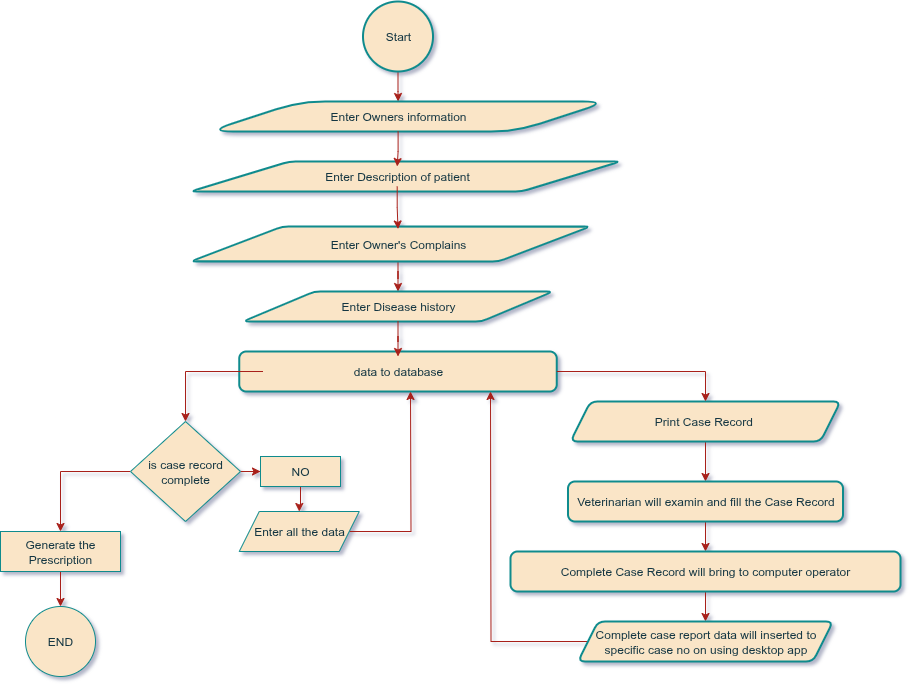

The diagram above was exported from draw.io. Its source (the exported page's mxGraphModel, read from the mxfile embedded in the PNG):
<mxGraphModel dx="816" dy="453" grid="1" gridSize="15" guides="1" tooltips="1" connect="1" arrows="1" fold="1" page="1" pageScale="1" pageWidth="1169" pageHeight="827" background="#ffffff" math="0" shadow="1">
  <root>
    <mxCell id="0" />
    <mxCell id="1" parent="0" />
    <mxCell id="yOiksliIahx2sl_J9FxZ-13" value="" style="edgeStyle=orthogonalEdgeStyle;rounded=0;orthogonalLoop=1;jettySize=auto;html=1;labelBackgroundColor=none;strokeColor=#A8201A;fontColor=default;" edge="1" parent="1" source="yOiksliIahx2sl_J9FxZ-1" target="yOiksliIahx2sl_J9FxZ-3">
      <mxGeometry relative="1" as="geometry" />
    </mxCell>
    <mxCell id="yOiksliIahx2sl_J9FxZ-1" value="Start" style="strokeWidth=2;html=1;shape=mxgraph.flowchart.start_2;whiteSpace=wrap;labelBackgroundColor=none;fillColor=#FAE5C7;strokeColor=#0F8B8D;fontColor=#143642;" vertex="1" parent="1">
      <mxGeometry x="382.5" y="10" width="70" height="70" as="geometry" />
    </mxCell>
    <mxCell id="yOiksliIahx2sl_J9FxZ-35" value="" style="edgeStyle=orthogonalEdgeStyle;rounded=0;orthogonalLoop=1;jettySize=auto;html=1;labelBackgroundColor=none;strokeColor=#A8201A;fontColor=default;" edge="1" parent="1" source="yOiksliIahx2sl_J9FxZ-23" target="yOiksliIahx2sl_J9FxZ-34">
      <mxGeometry relative="1" as="geometry" />
    </mxCell>
    <mxCell id="yOiksliIahx2sl_J9FxZ-41" value="" style="group;labelBackgroundColor=none;fontColor=#143642;" vertex="1" connectable="0" parent="1">
      <mxGeometry x="227.5" y="110" width="400" height="30" as="geometry" />
    </mxCell>
    <mxCell id="yOiksliIahx2sl_J9FxZ-40" value="" style="shape=parallelogram;html=1;strokeWidth=2;perimeter=parallelogramPerimeter;whiteSpace=wrap;rounded=1;arcSize=50;size=0.23;strokeColor=#0F8B8D;fontColor=#143642;fillColor=#FAE5C7;labelBackgroundColor=none;" vertex="1" parent="yOiksliIahx2sl_J9FxZ-41">
      <mxGeometry width="400" height="30" as="geometry" />
    </mxCell>
    <mxCell id="yOiksliIahx2sl_J9FxZ-3" value="Enter Owners information" style="text;html=1;align=center;verticalAlign=middle;whiteSpace=wrap;rounded=0;movable=1;resizable=1;rotatable=1;deletable=1;editable=1;locked=0;connectable=1;labelBackgroundColor=none;fontColor=#143642;container=0;" vertex="1" parent="yOiksliIahx2sl_J9FxZ-41">
      <mxGeometry x="116.25000000000006" width="147.5" height="30" as="geometry" />
    </mxCell>
    <mxCell id="yOiksliIahx2sl_J9FxZ-44" value="" style="group;verticalAlign=top;labelBackgroundColor=none;fontColor=#143642;" vertex="1" connectable="0" parent="1">
      <mxGeometry x="210" y="170" width="430" height="30" as="geometry" />
    </mxCell>
    <mxCell id="yOiksliIahx2sl_J9FxZ-19" style="edgeStyle=orthogonalEdgeStyle;rounded=0;orthogonalLoop=1;jettySize=auto;html=1;exitX=0.5;exitY=1;exitDx=0;exitDy=0;labelBackgroundColor=none;strokeColor=#A8201A;fontColor=default;" edge="1" parent="yOiksliIahx2sl_J9FxZ-44" source="yOiksliIahx2sl_J9FxZ-10" target="yOiksliIahx2sl_J9FxZ-10">
      <mxGeometry relative="1" as="geometry" />
    </mxCell>
    <mxCell id="yOiksliIahx2sl_J9FxZ-43" value="" style="shape=parallelogram;html=1;strokeWidth=2;perimeter=parallelogramPerimeter;whiteSpace=wrap;rounded=1;arcSize=12;size=0.23;strokeColor=#0F8B8D;fontColor=#143642;fillColor=#FAE5C7;labelBackgroundColor=none;" vertex="1" parent="yOiksliIahx2sl_J9FxZ-44">
      <mxGeometry width="430" height="30" as="geometry" />
    </mxCell>
    <mxCell id="yOiksliIahx2sl_J9FxZ-10" value="Enter Description of patient" style="text;html=1;align=center;verticalAlign=middle;whiteSpace=wrap;rounded=0;movable=1;resizable=1;rotatable=1;deletable=1;editable=1;locked=0;connectable=1;container=0;labelBackgroundColor=none;fontColor=#143642;" vertex="1" parent="yOiksliIahx2sl_J9FxZ-44">
      <mxGeometry x="112.5" y="5" width="188.44" height="20" as="geometry" />
    </mxCell>
    <mxCell id="yOiksliIahx2sl_J9FxZ-45" value="" style="edgeStyle=orthogonalEdgeStyle;rounded=0;orthogonalLoop=1;jettySize=auto;html=1;strokeColor=#A8201A;fontColor=default;fillColor=#FAE5C7;labelBackgroundColor=none;" edge="1" parent="1" source="yOiksliIahx2sl_J9FxZ-3" target="yOiksliIahx2sl_J9FxZ-10">
      <mxGeometry relative="1" as="geometry" />
    </mxCell>
    <mxCell id="yOiksliIahx2sl_J9FxZ-47" value="" style="group;labelBackgroundColor=none;fontColor=#143642;" vertex="1" connectable="0" parent="1">
      <mxGeometry x="210" y="235" width="400" height="35" as="geometry" />
    </mxCell>
    <mxCell id="yOiksliIahx2sl_J9FxZ-46" value="" style="shape=parallelogram;html=1;strokeWidth=2;perimeter=parallelogramPerimeter;whiteSpace=wrap;rounded=1;arcSize=12;size=0.23;strokeColor=#0F8B8D;fontColor=#143642;fillColor=#FAE5C7;labelBackgroundColor=none;" vertex="1" parent="yOiksliIahx2sl_J9FxZ-47">
      <mxGeometry width="400" height="35" as="geometry" />
    </mxCell>
    <mxCell id="yOiksliIahx2sl_J9FxZ-23" value="Enter Owner's Complains" style="text;strokeColor=none;align=center;fillColor=none;html=1;verticalAlign=middle;whiteSpace=wrap;rounded=0;labelBackgroundColor=none;fontColor=#143642;" vertex="1" parent="yOiksliIahx2sl_J9FxZ-47">
      <mxGeometry x="97.5" y="2.5" width="220" height="30" as="geometry" />
    </mxCell>
    <mxCell id="yOiksliIahx2sl_J9FxZ-48" value="" style="edgeStyle=orthogonalEdgeStyle;rounded=0;orthogonalLoop=1;jettySize=auto;html=1;strokeColor=#A8201A;fontColor=default;fillColor=#FAE5C7;labelBackgroundColor=none;" edge="1" parent="1" source="yOiksliIahx2sl_J9FxZ-10" target="yOiksliIahx2sl_J9FxZ-23">
      <mxGeometry relative="1" as="geometry" />
    </mxCell>
    <mxCell id="yOiksliIahx2sl_J9FxZ-50" value="" style="group;labelBackgroundColor=none;fontColor=#143642;" vertex="1" connectable="0" parent="1">
      <mxGeometry x="262.5" y="300" width="310" height="30" as="geometry" />
    </mxCell>
    <mxCell id="yOiksliIahx2sl_J9FxZ-49" value="" style="shape=parallelogram;html=1;strokeWidth=2;perimeter=parallelogramPerimeter;whiteSpace=wrap;rounded=1;arcSize=12;size=0.23;strokeColor=#0F8B8D;fontColor=#143642;fillColor=#FAE5C7;labelBackgroundColor=none;" vertex="1" parent="yOiksliIahx2sl_J9FxZ-50">
      <mxGeometry width="310" height="30" as="geometry" />
    </mxCell>
    <mxCell id="yOiksliIahx2sl_J9FxZ-34" value="Enter Disease history" style="text;html=1;align=center;verticalAlign=middle;whiteSpace=wrap;rounded=0;movable=1;resizable=1;rotatable=1;deletable=1;editable=1;locked=0;connectable=1;labelBackgroundColor=none;fontColor=#143642;" vertex="1" parent="yOiksliIahx2sl_J9FxZ-50">
      <mxGeometry x="80" width="150" height="30" as="geometry" />
    </mxCell>
    <mxCell id="yOiksliIahx2sl_J9FxZ-55" value="" style="group;verticalAlign=top;labelBackgroundColor=none;fontColor=#143642;" vertex="1" connectable="0" parent="1">
      <mxGeometry x="258.75" y="360" width="317.5" height="40" as="geometry" />
    </mxCell>
    <mxCell id="yOiksliIahx2sl_J9FxZ-53" value="" style="rounded=1;whiteSpace=wrap;html=1;absoluteArcSize=1;arcSize=14;strokeWidth=2;strokeColor=#0F8B8D;fontColor=#143642;fillColor=#FAE5C7;labelBackgroundColor=none;" vertex="1" parent="yOiksliIahx2sl_J9FxZ-55">
      <mxGeometry width="317.5" height="40" as="geometry" />
    </mxCell>
    <mxCell id="yOiksliIahx2sl_J9FxZ-54" value="data to database" style="text;strokeColor=none;align=center;fillColor=none;html=1;verticalAlign=middle;whiteSpace=wrap;rounded=0;fontColor=#143642;labelBackgroundColor=none;" vertex="1" parent="yOiksliIahx2sl_J9FxZ-55">
      <mxGeometry x="23.75" y="5" width="270" height="30" as="geometry" />
    </mxCell>
    <mxCell id="yOiksliIahx2sl_J9FxZ-56" value="" style="edgeStyle=orthogonalEdgeStyle;rounded=0;orthogonalLoop=1;jettySize=auto;html=1;strokeColor=#A8201A;fontColor=default;fillColor=#FAE5C7;labelBackgroundColor=none;" edge="1" parent="1" source="yOiksliIahx2sl_J9FxZ-34" target="yOiksliIahx2sl_J9FxZ-54">
      <mxGeometry relative="1" as="geometry" />
    </mxCell>
    <mxCell id="yOiksliIahx2sl_J9FxZ-73" value="" style="edgeStyle=orthogonalEdgeStyle;rounded=0;orthogonalLoop=1;jettySize=auto;html=1;strokeColor=#A8201A;fontColor=default;fillColor=#FAE5C7;labelBackgroundColor=none;" edge="1" parent="1" source="yOiksliIahx2sl_J9FxZ-70" target="yOiksliIahx2sl_J9FxZ-72">
      <mxGeometry relative="1" as="geometry" />
    </mxCell>
    <mxCell id="yOiksliIahx2sl_J9FxZ-70" value="Print Case Record&amp;nbsp;" style="shape=parallelogram;perimeter=parallelogramPerimeter;whiteSpace=wrap;html=1;fixedSize=1;fillColor=#FAE5C7;strokeColor=#0F8B8D;fontColor=#143642;rounded=1;absoluteArcSize=1;arcSize=14;strokeWidth=2;labelBackgroundColor=none;" vertex="1" parent="1">
      <mxGeometry x="590" y="410" width="270" height="40" as="geometry" />
    </mxCell>
    <mxCell id="yOiksliIahx2sl_J9FxZ-71" value="" style="edgeStyle=orthogonalEdgeStyle;rounded=0;orthogonalLoop=1;jettySize=auto;html=1;strokeColor=#A8201A;fontColor=default;fillColor=#FAE5C7;labelBackgroundColor=none;" edge="1" parent="1" source="yOiksliIahx2sl_J9FxZ-53" target="yOiksliIahx2sl_J9FxZ-70">
      <mxGeometry relative="1" as="geometry" />
    </mxCell>
    <mxCell id="yOiksliIahx2sl_J9FxZ-77" value="" style="edgeStyle=orthogonalEdgeStyle;rounded=0;orthogonalLoop=1;jettySize=auto;html=1;strokeColor=#A8201A;fontColor=default;fillColor=#FAE5C7;labelBackgroundColor=none;" edge="1" parent="1" source="yOiksliIahx2sl_J9FxZ-72" target="yOiksliIahx2sl_J9FxZ-76">
      <mxGeometry relative="1" as="geometry" />
    </mxCell>
    <mxCell id="yOiksliIahx2sl_J9FxZ-72" value="Veterinarian will examin and fill the Case Record" style="whiteSpace=wrap;html=1;fillColor=#FAE5C7;strokeColor=#0F8B8D;fontColor=#143642;rounded=1;absoluteArcSize=1;arcSize=14;strokeWidth=2;labelBackgroundColor=none;" vertex="1" parent="1">
      <mxGeometry x="587.5" y="490" width="275" height="40" as="geometry" />
    </mxCell>
    <mxCell id="yOiksliIahx2sl_J9FxZ-79" value="" style="edgeStyle=orthogonalEdgeStyle;rounded=0;orthogonalLoop=1;jettySize=auto;html=1;strokeColor=#A8201A;fontColor=default;fillColor=#FAE5C7;labelBackgroundColor=none;" edge="1" parent="1" source="yOiksliIahx2sl_J9FxZ-76" target="yOiksliIahx2sl_J9FxZ-78">
      <mxGeometry relative="1" as="geometry" />
    </mxCell>
    <mxCell id="yOiksliIahx2sl_J9FxZ-76" value="Complete Case Record will bring to computer operator" style="whiteSpace=wrap;html=1;fillColor=#FAE5C7;strokeColor=#0F8B8D;fontColor=#143642;rounded=1;absoluteArcSize=1;arcSize=14;strokeWidth=2;labelBackgroundColor=none;" vertex="1" parent="1">
      <mxGeometry x="530" y="560" width="390" height="40" as="geometry" />
    </mxCell>
    <mxCell id="yOiksliIahx2sl_J9FxZ-81" value="" style="edgeStyle=orthogonalEdgeStyle;rounded=0;orthogonalLoop=1;jettySize=auto;html=1;strokeColor=#A8201A;fontColor=default;fillColor=#FAE5C7;labelBackgroundColor=none;" edge="1" parent="1" source="yOiksliIahx2sl_J9FxZ-78">
      <mxGeometry relative="1" as="geometry">
        <mxPoint x="510" y="400" as="targetPoint" />
      </mxGeometry>
    </mxCell>
    <mxCell id="yOiksliIahx2sl_J9FxZ-78" value="Complete case report data will inserted to specific case no on using desktop app" style="shape=parallelogram;perimeter=parallelogramPerimeter;whiteSpace=wrap;html=1;fixedSize=1;fillColor=#FAE5C7;strokeColor=#0F8B8D;fontColor=#143642;rounded=1;absoluteArcSize=1;arcSize=14;strokeWidth=2;labelBackgroundColor=none;" vertex="1" parent="1">
      <mxGeometry x="597.5" y="630" width="255" height="40" as="geometry" />
    </mxCell>
    <mxCell id="yOiksliIahx2sl_J9FxZ-85" value="" style="edgeStyle=orthogonalEdgeStyle;rounded=0;orthogonalLoop=1;jettySize=auto;html=1;strokeColor=#A8201A;fontColor=default;fillColor=#FAE5C7;labelBackgroundColor=none;" edge="1" parent="1" source="yOiksliIahx2sl_J9FxZ-82" target="yOiksliIahx2sl_J9FxZ-84">
      <mxGeometry relative="1" as="geometry" />
    </mxCell>
    <mxCell id="yOiksliIahx2sl_J9FxZ-95" value="" style="edgeStyle=orthogonalEdgeStyle;rounded=0;orthogonalLoop=1;jettySize=auto;html=1;strokeColor=#A8201A;fontColor=default;fillColor=#FAE5C7;labelBackgroundColor=none;" edge="1" parent="1" source="yOiksliIahx2sl_J9FxZ-82" target="yOiksliIahx2sl_J9FxZ-94">
      <mxGeometry relative="1" as="geometry" />
    </mxCell>
    <mxCell id="yOiksliIahx2sl_J9FxZ-82" value="is case record complete" style="rhombus;whiteSpace=wrap;html=1;strokeColor=#0F8B8D;fontColor=#143642;fillColor=#FAE5C7;labelBackgroundColor=none;" vertex="1" parent="1">
      <mxGeometry x="150" y="430" width="110" height="100" as="geometry" />
    </mxCell>
    <mxCell id="yOiksliIahx2sl_J9FxZ-83" value="" style="edgeStyle=orthogonalEdgeStyle;rounded=0;orthogonalLoop=1;jettySize=auto;html=1;strokeColor=#A8201A;fontColor=default;fillColor=#FAE5C7;labelBackgroundColor=none;" edge="1" parent="1" source="yOiksliIahx2sl_J9FxZ-54" target="yOiksliIahx2sl_J9FxZ-82">
      <mxGeometry relative="1" as="geometry" />
    </mxCell>
    <mxCell id="yOiksliIahx2sl_J9FxZ-89" value="" style="edgeStyle=orthogonalEdgeStyle;rounded=0;orthogonalLoop=1;jettySize=auto;html=1;strokeColor=#A8201A;fontColor=default;fillColor=#FAE5C7;labelBackgroundColor=none;" edge="1" parent="1" source="yOiksliIahx2sl_J9FxZ-84" target="yOiksliIahx2sl_J9FxZ-88">
      <mxGeometry relative="1" as="geometry" />
    </mxCell>
    <mxCell id="yOiksliIahx2sl_J9FxZ-84" value="NO" style="whiteSpace=wrap;html=1;fillColor=#FAE5C7;strokeColor=#0F8B8D;fontColor=#143642;labelBackgroundColor=none;" vertex="1" parent="1">
      <mxGeometry x="280" y="465" width="80" height="30" as="geometry" />
    </mxCell>
    <mxCell id="yOiksliIahx2sl_J9FxZ-91" value="" style="edgeStyle=orthogonalEdgeStyle;rounded=0;orthogonalLoop=1;jettySize=auto;html=1;strokeColor=#A8201A;fontColor=default;fillColor=#FAE5C7;labelBackgroundColor=none;" edge="1" parent="1" source="yOiksliIahx2sl_J9FxZ-88">
      <mxGeometry relative="1" as="geometry">
        <mxPoint x="430" y="400" as="targetPoint" />
      </mxGeometry>
    </mxCell>
    <mxCell id="yOiksliIahx2sl_J9FxZ-88" value="Enter all the data" style="shape=parallelogram;perimeter=parallelogramPerimeter;whiteSpace=wrap;html=1;fixedSize=1;fillColor=#FAE5C7;strokeColor=#0F8B8D;fontColor=#143642;labelBackgroundColor=none;" vertex="1" parent="1">
      <mxGeometry x="258.75" y="520" width="120" height="40" as="geometry" />
    </mxCell>
    <mxCell id="yOiksliIahx2sl_J9FxZ-97" value="" style="edgeStyle=orthogonalEdgeStyle;rounded=0;orthogonalLoop=1;jettySize=auto;html=1;strokeColor=#A8201A;fontColor=default;fillColor=#FAE5C7;labelBackgroundColor=none;" edge="1" parent="1" source="yOiksliIahx2sl_J9FxZ-94" target="yOiksliIahx2sl_J9FxZ-96">
      <mxGeometry relative="1" as="geometry" />
    </mxCell>
    <mxCell id="yOiksliIahx2sl_J9FxZ-94" value="Generate the Prescription" style="whiteSpace=wrap;html=1;fillColor=#FAE5C7;strokeColor=#0F8B8D;fontColor=#143642;labelBackgroundColor=none;" vertex="1" parent="1">
      <mxGeometry x="20" y="540" width="120" height="40" as="geometry" />
    </mxCell>
    <mxCell id="yOiksliIahx2sl_J9FxZ-96" value="END" style="ellipse;whiteSpace=wrap;html=1;fillColor=#FAE5C7;strokeColor=#0F8B8D;fontColor=#143642;labelBackgroundColor=none;" vertex="1" parent="1">
      <mxGeometry x="45" y="615" width="70" height="70" as="geometry" />
    </mxCell>
  </root>
</mxGraphModel>